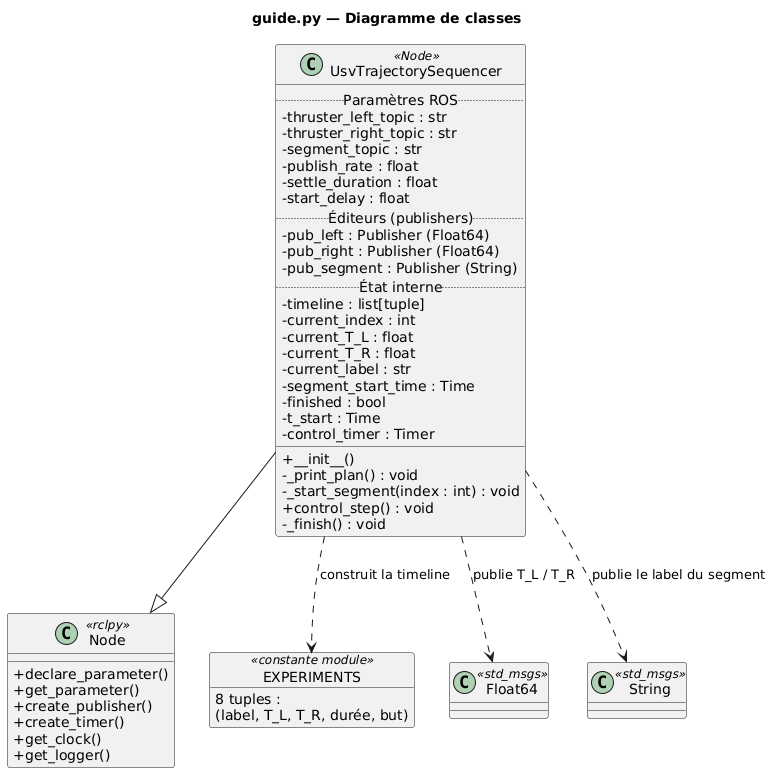

The diagram above was rendered by PlantUML. Its source (embedded in the PNG):
@startuml
skinparam classAttributeIconSize 0
title guide.py — Diagramme de classes

class UsvTrajectorySequencer <<Node>> {
  .. Paramètres ROS ..
  - thruster_left_topic : str
  - thruster_right_topic : str
  - segment_topic : str
  - publish_rate : float
  - settle_duration : float
  - start_delay : float
  .. Éditeurs (publishers) ..
  - pub_left : Publisher (Float64)
  - pub_right : Publisher (Float64)
  - pub_segment : Publisher (String)
  .. État interne ..
  - timeline : list[tuple]
  - current_index : int
  - current_T_L : float
  - current_T_R : float
  - current_label : str
  - segment_start_time : Time
  - finished : bool
  - t_start : Time
  - control_timer : Timer
  __
  + __init__()
  - _print_plan() : void
  - _start_segment(index : int) : void
  + control_step() : void
  - _finish() : void
}

class Node <<rclpy>> {
  + declare_parameter()
  + get_parameter()
  + create_publisher()
  + create_timer()
  + get_clock()
  + get_logger()
}

object EXPERIMENTS <<constante module>> {
  8 tuples :
  (label, T_L, T_R, durée, but)
}

class Float64 <<std_msgs>>
class String <<std_msgs>>

UsvTrajectorySequencer --|> Node
UsvTrajectorySequencer ..> EXPERIMENTS : construit la timeline
UsvTrajectorySequencer ..> Float64 : publie T_L / T_R
UsvTrajectorySequencer ..> String : publie le label du segment
@enduml